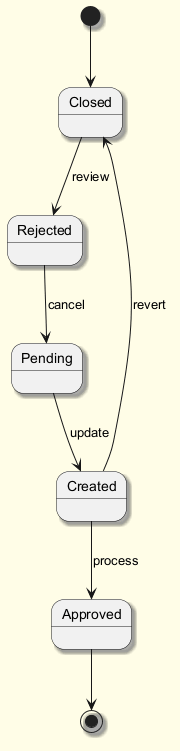

The diagram above was rendered by PlantUML. Its source (embedded in the PNG):
@startuml
skinparam backgroundColor #FFFDE7
skinparam classBackgroundColor #FFF9C4
skinparam classBorderColor #F57F17
skinparam shadowing true
[*] --> Closed
Closed --> Rejected : review
Rejected --> Pending : cancel
Pending --> Created : update
Created --> Approved : process
Created --> Closed : revert
Approved --> [*]
@enduml